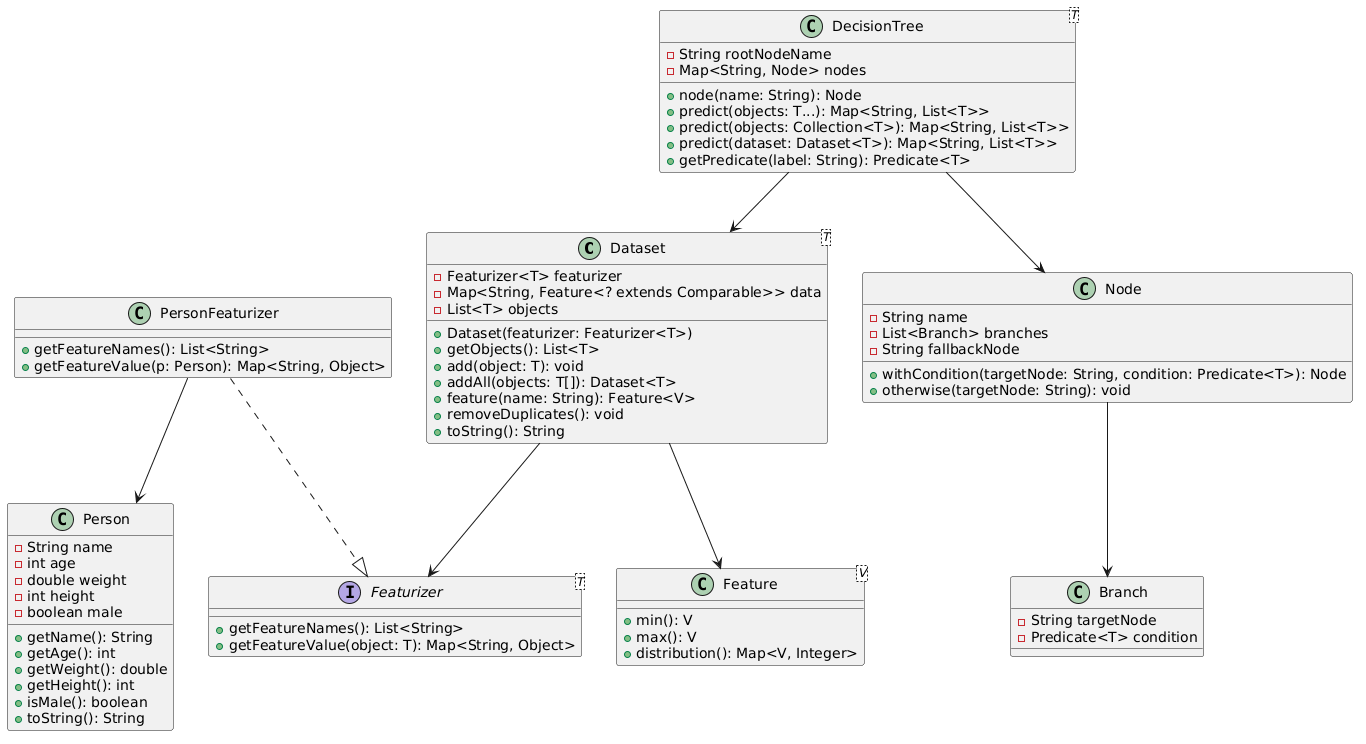

The diagram above was rendered by PlantUML. Its source (embedded in the PNG):
@startuml
class Dataset<T> {
    - Featurizer<T> featurizer
    - Map<String, Feature<? extends Comparable>> data
    - List<T> objects
    + Dataset(featurizer: Featurizer<T>)
    + getObjects(): List<T>
    + add(object: T): void
    + addAll(objects: T[]): Dataset<T>
    + feature(name: String): Feature<V>
    + removeDuplicates(): void
    + toString(): String
}

class Feature<V> {
    + min(): V
    + max(): V
    + distribution(): Map<V, Integer>
}

interface Featurizer<T> {
    + getFeatureNames(): List<String>
    + getFeatureValue(object: T): Map<String, Object>
}


class DecisionTree<T> {
    - String rootNodeName
    - Map<String, Node> nodes
    + node(name: String): Node
    + predict(objects: T...): Map<String, List<T>>
    + predict(objects: Collection<T>): Map<String, List<T>>
    + predict(dataset: Dataset<T>): Map<String, List<T>>
    + getPredicate(label: String): Predicate<T>
}

class Node {
    - String name
    - List<Branch> branches
    - String fallbackNode
    + withCondition(targetNode: String, condition: Predicate<T>): Node
    + otherwise(targetNode: String): void
}

class Branch {
    - String targetNode
    - Predicate<T> condition
}

class Person {
    - String name
    - int age
    - double weight
    - int height
    - boolean male
    + getName(): String
    + getAge(): int
    + getWeight(): double
    + getHeight(): int
    + isMale(): boolean
    + toString(): String
}

class PersonFeaturizer {
    + getFeatureNames(): List<String>
    + getFeatureValue(p: Person): Map<String, Object>
}


PersonFeaturizer ..|> Featurizer
Dataset --> Featurizer
Dataset --> Feature
DecisionTree --> Node
Node --> Branch
DecisionTree --> Dataset
PersonFeaturizer --> Person
@enduml